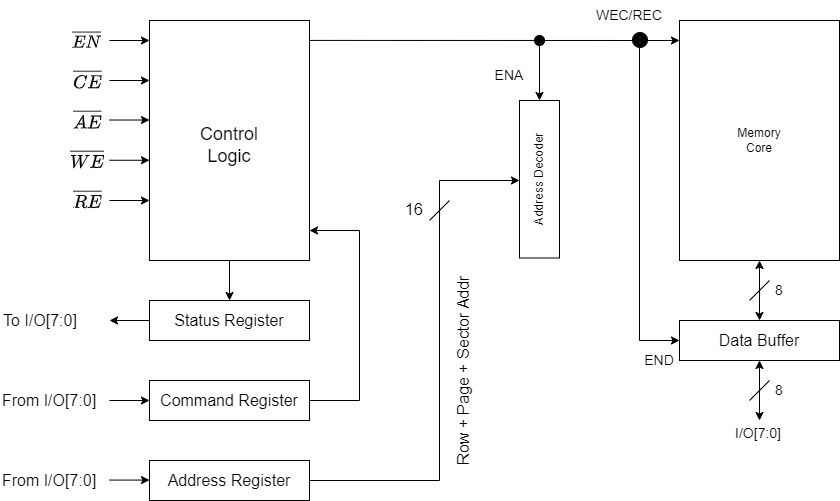

The diagram above was exported from draw.io. Its source (the exported page's mxGraphModel, read from the mxfile embedded in the PNG):
<mxGraphModel dx="1521" dy="573" grid="1" gridSize="10" guides="1" tooltips="1" connect="1" arrows="1" fold="1" page="1" pageScale="1" pageWidth="827" pageHeight="1169" background="none" math="1" shadow="0">
  <root>
    <mxCell id="0" />
    <mxCell id="1" parent="0" />
    <mxCell id="KO3OBTWM_-E3iopl35jB-1" value="" style="rounded=0;whiteSpace=wrap;html=1;" vertex="1" parent="1">
      <mxGeometry x="110" y="80" width="160" height="240" as="geometry" />
    </mxCell>
    <mxCell id="KO3OBTWM_-E3iopl35jB-2" value="&lt;font style=&quot;font-size: 18px;&quot;&gt;Control&lt;/font&gt;&lt;div style=&quot;font-size: 18px;&quot;&gt;&lt;font style=&quot;font-size: 18px;&quot;&gt;Logic&lt;/font&gt;&lt;/div&gt;" style="text;strokeColor=none;align=center;fillColor=none;html=1;verticalAlign=middle;whiteSpace=wrap;rounded=0;" vertex="1" parent="1">
      <mxGeometry x="160" y="190" width="60" height="30" as="geometry" />
    </mxCell>
    <mxCell id="KO3OBTWM_-E3iopl35jB-3" value="" style="endArrow=classic;html=1;rounded=0;" edge="1" parent="1">
      <mxGeometry width="50" height="50" relative="1" as="geometry">
        <mxPoint x="70" y="100" as="sourcePoint" />
        <mxPoint x="110" y="100" as="targetPoint" />
      </mxGeometry>
    </mxCell>
    <mxCell id="KO3OBTWM_-E3iopl35jB-4" value="" style="endArrow=classic;html=1;rounded=0;" edge="1" parent="1">
      <mxGeometry width="50" height="50" relative="1" as="geometry">
        <mxPoint x="70" y="140" as="sourcePoint" />
        <mxPoint x="110" y="140" as="targetPoint" />
      </mxGeometry>
    </mxCell>
    <mxCell id="KO3OBTWM_-E3iopl35jB-5" value="" style="endArrow=classic;html=1;rounded=0;" edge="1" parent="1">
      <mxGeometry width="50" height="50" relative="1" as="geometry">
        <mxPoint x="70" y="179.52" as="sourcePoint" />
        <mxPoint x="110" y="179.52" as="targetPoint" />
      </mxGeometry>
    </mxCell>
    <mxCell id="KO3OBTWM_-E3iopl35jB-6" value="" style="endArrow=classic;html=1;rounded=0;" edge="1" parent="1">
      <mxGeometry width="50" height="50" relative="1" as="geometry">
        <mxPoint x="70" y="219.76" as="sourcePoint" />
        <mxPoint x="110" y="219.76" as="targetPoint" />
      </mxGeometry>
    </mxCell>
    <mxCell id="KO3OBTWM_-E3iopl35jB-7" value="" style="endArrow=classic;html=1;rounded=0;" edge="1" parent="1">
      <mxGeometry width="50" height="50" relative="1" as="geometry">
        <mxPoint x="70" y="260" as="sourcePoint" />
        <mxPoint x="110" y="260" as="targetPoint" />
      </mxGeometry>
    </mxCell>
    <mxCell id="KO3OBTWM_-E3iopl35jB-8" value="&lt;font style=&quot;font-size: 15px;&quot;&gt;$$\overline{EN}$$&lt;/font&gt;" style="text;strokeColor=none;align=center;fillColor=none;html=1;verticalAlign=middle;whiteSpace=wrap;rounded=0;" vertex="1" parent="1">
      <mxGeometry x="28" y="90" width="40" height="20" as="geometry" />
    </mxCell>
    <mxCell id="KO3OBTWM_-E3iopl35jB-9" value="&lt;font style=&quot;font-size: 16px;&quot;&gt;$$\overline{CE}$$&lt;/font&gt;" style="text;strokeColor=none;align=center;fillColor=none;html=1;verticalAlign=middle;whiteSpace=wrap;rounded=0;" vertex="1" parent="1">
      <mxGeometry x="28" y="130" width="40" height="20" as="geometry" />
    </mxCell>
    <mxCell id="KO3OBTWM_-E3iopl35jB-10" value="&lt;font style=&quot;font-size: 16px;&quot;&gt;$$\overline{AE}$$&lt;/font&gt;" style="text;strokeColor=none;align=center;fillColor=none;html=1;verticalAlign=middle;whiteSpace=wrap;rounded=0;" vertex="1" parent="1">
      <mxGeometry x="28" y="170" width="40" height="20" as="geometry" />
    </mxCell>
    <mxCell id="KO3OBTWM_-E3iopl35jB-11" value="&lt;font style=&quot;font-size: 16px;&quot;&gt;$$\overline{WE}$$&lt;/font&gt;" style="text;strokeColor=none;align=center;fillColor=none;html=1;verticalAlign=middle;whiteSpace=wrap;rounded=0;" vertex="1" parent="1">
      <mxGeometry x="28" y="210" width="40" height="20" as="geometry" />
    </mxCell>
    <mxCell id="KO3OBTWM_-E3iopl35jB-12" value="&lt;font style=&quot;font-size: 16px;&quot;&gt;$$\overline{RE}$$&lt;/font&gt;" style="text;strokeColor=none;align=center;fillColor=none;html=1;verticalAlign=middle;whiteSpace=wrap;rounded=0;" vertex="1" parent="1">
      <mxGeometry x="28" y="250" width="40" height="20" as="geometry" />
    </mxCell>
    <mxCell id="KO3OBTWM_-E3iopl35jB-13" value="&lt;font style=&quot;font-size: 16px;&quot;&gt;Status Register&lt;/font&gt;" style="rounded=0;whiteSpace=wrap;html=1;" vertex="1" parent="1">
      <mxGeometry x="110" y="360" width="160" height="40" as="geometry" />
    </mxCell>
    <mxCell id="KO3OBTWM_-E3iopl35jB-15" value="" style="endArrow=classic;html=1;rounded=0;exitX=0.5;exitY=1;exitDx=0;exitDy=0;" edge="1" parent="1" source="KO3OBTWM_-E3iopl35jB-1">
      <mxGeometry width="50" height="50" relative="1" as="geometry">
        <mxPoint x="140" y="410" as="sourcePoint" />
        <mxPoint x="190" y="360" as="targetPoint" />
      </mxGeometry>
    </mxCell>
    <mxCell id="KO3OBTWM_-E3iopl35jB-16" value="&lt;font style=&quot;font-size: 16px;&quot;&gt;Command Register&lt;/font&gt;" style="rounded=0;whiteSpace=wrap;html=1;" vertex="1" parent="1">
      <mxGeometry x="110" y="440" width="160" height="40" as="geometry" />
    </mxCell>
    <mxCell id="KO3OBTWM_-E3iopl35jB-17" value="" style="endArrow=classic;html=1;rounded=0;" edge="1" parent="1">
      <mxGeometry width="50" height="50" relative="1" as="geometry">
        <mxPoint x="110" y="380" as="sourcePoint" />
        <mxPoint x="70" y="380" as="targetPoint" />
      </mxGeometry>
    </mxCell>
    <mxCell id="KO3OBTWM_-E3iopl35jB-18" value="&lt;font style=&quot;font-size: 16px;&quot;&gt;To I/O[7:0]&lt;/font&gt;" style="text;strokeColor=none;align=center;fillColor=none;html=1;verticalAlign=middle;whiteSpace=wrap;rounded=0;" vertex="1" parent="1">
      <mxGeometry x="-39" y="370" width="80" height="20" as="geometry" />
    </mxCell>
    <mxCell id="KO3OBTWM_-E3iopl35jB-19" value="" style="endArrow=classic;html=1;rounded=0;" edge="1" parent="1">
      <mxGeometry width="50" height="50" relative="1" as="geometry">
        <mxPoint x="70" y="460" as="sourcePoint" />
        <mxPoint x="110" y="460" as="targetPoint" />
      </mxGeometry>
    </mxCell>
    <mxCell id="KO3OBTWM_-E3iopl35jB-20" value="&lt;font style=&quot;font-size: 16px;&quot;&gt;From I/O[7:0]&lt;/font&gt;" style="text;strokeColor=none;align=center;fillColor=none;html=1;verticalAlign=middle;whiteSpace=wrap;rounded=0;" vertex="1" parent="1">
      <mxGeometry x="-39" y="450" width="98" height="20" as="geometry" />
    </mxCell>
    <mxCell id="KO3OBTWM_-E3iopl35jB-21" value="&lt;font style=&quot;font-size: 16px;&quot;&gt;Address Register&lt;/font&gt;" style="rounded=0;whiteSpace=wrap;html=1;" vertex="1" parent="1">
      <mxGeometry x="110" y="520" width="160" height="40" as="geometry" />
    </mxCell>
    <mxCell id="KO3OBTWM_-E3iopl35jB-22" value="" style="endArrow=classic;html=1;rounded=0;" edge="1" parent="1">
      <mxGeometry width="50" height="50" relative="1" as="geometry">
        <mxPoint x="70" y="539.58" as="sourcePoint" />
        <mxPoint x="110" y="539.58" as="targetPoint" />
      </mxGeometry>
    </mxCell>
    <mxCell id="KO3OBTWM_-E3iopl35jB-23" value="&lt;font style=&quot;font-size: 16px;&quot;&gt;From I/O[7:0]&lt;/font&gt;" style="text;strokeColor=none;align=center;fillColor=none;html=1;verticalAlign=middle;whiteSpace=wrap;rounded=0;" vertex="1" parent="1">
      <mxGeometry x="-39" y="530" width="98" height="20" as="geometry" />
    </mxCell>
    <mxCell id="KO3OBTWM_-E3iopl35jB-24" value="" style="endArrow=none;html=1;rounded=0;" edge="1" parent="1">
      <mxGeometry width="50" height="50" relative="1" as="geometry">
        <mxPoint x="270" y="460" as="sourcePoint" />
        <mxPoint x="320" y="460" as="targetPoint" />
      </mxGeometry>
    </mxCell>
    <mxCell id="KO3OBTWM_-E3iopl35jB-25" value="" style="endArrow=classic;html=1;rounded=0;" edge="1" parent="1">
      <mxGeometry width="50" height="50" relative="1" as="geometry">
        <mxPoint x="320" y="290" as="sourcePoint" />
        <mxPoint x="270" y="290" as="targetPoint" />
      </mxGeometry>
    </mxCell>
    <mxCell id="KO3OBTWM_-E3iopl35jB-26" value="" style="endArrow=none;html=1;rounded=0;" edge="1" parent="1">
      <mxGeometry width="50" height="50" relative="1" as="geometry">
        <mxPoint x="320" y="460" as="sourcePoint" />
        <mxPoint x="320" y="290" as="targetPoint" />
      </mxGeometry>
    </mxCell>
    <mxCell id="KO3OBTWM_-E3iopl35jB-27" value="" style="endArrow=none;html=1;rounded=0;" edge="1" parent="1">
      <mxGeometry width="50" height="50" relative="1" as="geometry">
        <mxPoint x="270" y="540" as="sourcePoint" />
        <mxPoint x="400" y="540" as="targetPoint" />
      </mxGeometry>
    </mxCell>
    <mxCell id="KO3OBTWM_-E3iopl35jB-28" value="" style="endArrow=none;html=1;rounded=0;" edge="1" parent="1">
      <mxGeometry width="50" height="50" relative="1" as="geometry">
        <mxPoint x="400" y="540" as="sourcePoint" />
        <mxPoint x="400" y="240" as="targetPoint" />
      </mxGeometry>
    </mxCell>
    <mxCell id="KO3OBTWM_-E3iopl35jB-29" value="" style="endArrow=classic;html=1;rounded=0;" edge="1" parent="1">
      <mxGeometry width="50" height="50" relative="1" as="geometry">
        <mxPoint x="400" y="240" as="sourcePoint" />
        <mxPoint x="480" y="240" as="targetPoint" />
      </mxGeometry>
    </mxCell>
    <mxCell id="KO3OBTWM_-E3iopl35jB-30" value="" style="endArrow=none;html=1;rounded=0;" edge="1" parent="1">
      <mxGeometry width="50" height="50" relative="1" as="geometry">
        <mxPoint x="390" y="280" as="sourcePoint" />
        <mxPoint x="410" y="260" as="targetPoint" />
      </mxGeometry>
    </mxCell>
    <mxCell id="KO3OBTWM_-E3iopl35jB-31" value="&lt;font style=&quot;font-size: 16px;&quot;&gt;16&lt;/font&gt;" style="text;strokeColor=none;align=center;fillColor=none;html=1;verticalAlign=middle;whiteSpace=wrap;rounded=0;" vertex="1" parent="1">
      <mxGeometry x="360" y="254" width="30" height="30" as="geometry" />
    </mxCell>
    <mxCell id="KO3OBTWM_-E3iopl35jB-33" value="Address Decoder" style="rounded=0;whiteSpace=wrap;html=1;rotation=-90;" vertex="1" parent="1">
      <mxGeometry x="421.25" y="218.75" width="157.5" height="40" as="geometry" />
    </mxCell>
    <mxCell id="KO3OBTWM_-E3iopl35jB-35" value="Memory&lt;div&gt;Core&lt;/div&gt;" style="rounded=0;whiteSpace=wrap;html=1;" vertex="1" parent="1">
      <mxGeometry x="640" y="80" width="160" height="240" as="geometry" />
    </mxCell>
    <mxCell id="KO3OBTWM_-E3iopl35jB-36" value="" style="endArrow=classic;html=1;rounded=0;exitX=1;exitY=0.083;exitDx=0;exitDy=0;exitPerimeter=0;" edge="1" parent="1" source="KO3OBTWM_-E3iopl35jB-1">
      <mxGeometry width="50" height="50" relative="1" as="geometry">
        <mxPoint x="295.4022427262931" y="100" as="sourcePoint" />
        <mxPoint x="640" y="100" as="targetPoint" />
      </mxGeometry>
    </mxCell>
    <mxCell id="KO3OBTWM_-E3iopl35jB-37" value="" style="endArrow=classic;html=1;rounded=0;" edge="1" parent="1">
      <mxGeometry width="50" height="50" relative="1" as="geometry">
        <mxPoint x="500" y="100" as="sourcePoint" />
        <mxPoint x="500" y="160" as="targetPoint" />
      </mxGeometry>
    </mxCell>
    <mxCell id="KO3OBTWM_-E3iopl35jB-38" value="" style="ellipse;whiteSpace=wrap;html=1;aspect=fixed;fillColor=#000000;" vertex="1" parent="1">
      <mxGeometry x="495" y="95" width="10" height="10" as="geometry" />
    </mxCell>
    <mxCell id="KO3OBTWM_-E3iopl35jB-39" value="&lt;font style=&quot;font-size: 14px;&quot;&gt;ENA&lt;/font&gt;" style="text;strokeColor=none;align=center;fillColor=none;html=1;verticalAlign=middle;whiteSpace=wrap;rounded=0;" vertex="1" parent="1">
      <mxGeometry x="440" y="120" width="60" height="30" as="geometry" />
    </mxCell>
    <mxCell id="KO3OBTWM_-E3iopl35jB-40" value="&lt;font style=&quot;font-size: 14px;&quot;&gt;WEC/REC&lt;/font&gt;" style="text;strokeColor=none;align=center;fillColor=none;html=1;verticalAlign=middle;whiteSpace=wrap;rounded=0;" vertex="1" parent="1">
      <mxGeometry x="560" y="60" width="60" height="30" as="geometry" />
    </mxCell>
    <mxCell id="KO3OBTWM_-E3iopl35jB-41" value="" style="ellipse;whiteSpace=wrap;html=1;aspect=fixed;fillColor=#000000;" vertex="1" parent="1">
      <mxGeometry x="593" y="92" width="15" height="15" as="geometry" />
    </mxCell>
    <mxCell id="KO3OBTWM_-E3iopl35jB-42" value="" style="endArrow=none;html=1;rounded=0;endFill=0;" edge="1" parent="1">
      <mxGeometry width="50" height="50" relative="1" as="geometry">
        <mxPoint x="600" y="100" as="sourcePoint" />
        <mxPoint x="600" y="400" as="targetPoint" />
      </mxGeometry>
    </mxCell>
    <mxCell id="KO3OBTWM_-E3iopl35jB-43" value="" style="endArrow=classic;html=1;rounded=0;" edge="1" parent="1">
      <mxGeometry width="50" height="50" relative="1" as="geometry">
        <mxPoint x="600" y="400" as="sourcePoint" />
        <mxPoint x="640" y="400" as="targetPoint" />
      </mxGeometry>
    </mxCell>
    <mxCell id="KO3OBTWM_-E3iopl35jB-44" value="&lt;font style=&quot;font-size: 16px;&quot;&gt;Data Buffer&lt;/font&gt;" style="rounded=0;whiteSpace=wrap;html=1;" vertex="1" parent="1">
      <mxGeometry x="640" y="380" width="160" height="40" as="geometry" />
    </mxCell>
    <mxCell id="KO3OBTWM_-E3iopl35jB-45" value="" style="endArrow=classic;startArrow=classic;html=1;rounded=0;entryX=0.5;entryY=1;entryDx=0;entryDy=0;exitX=0.5;exitY=0;exitDx=0;exitDy=0;" edge="1" parent="1" source="KO3OBTWM_-E3iopl35jB-44" target="KO3OBTWM_-E3iopl35jB-35">
      <mxGeometry width="50" height="50" relative="1" as="geometry">
        <mxPoint x="710" y="370" as="sourcePoint" />
        <mxPoint x="760" y="320" as="targetPoint" />
      </mxGeometry>
    </mxCell>
    <mxCell id="KO3OBTWM_-E3iopl35jB-46" value="" style="endArrow=none;html=1;rounded=0;" edge="1" parent="1">
      <mxGeometry width="50" height="50" relative="1" as="geometry">
        <mxPoint x="710" y="360" as="sourcePoint" />
        <mxPoint x="730" y="340" as="targetPoint" />
      </mxGeometry>
    </mxCell>
    <mxCell id="KO3OBTWM_-E3iopl35jB-47" value="&lt;font style=&quot;font-size: 14px;&quot;&gt;8&lt;/font&gt;" style="text;strokeColor=none;align=center;fillColor=none;html=1;verticalAlign=middle;whiteSpace=wrap;rounded=0;" vertex="1" parent="1">
      <mxGeometry x="730" y="340" width="20" height="20" as="geometry" />
    </mxCell>
    <mxCell id="KO3OBTWM_-E3iopl35jB-48" value="" style="endArrow=classic;startArrow=classic;html=1;rounded=0;" edge="1" parent="1">
      <mxGeometry width="50" height="50" relative="1" as="geometry">
        <mxPoint x="720" y="480" as="sourcePoint" />
        <mxPoint x="720" y="420" as="targetPoint" />
      </mxGeometry>
    </mxCell>
    <mxCell id="KO3OBTWM_-E3iopl35jB-49" value="" style="endArrow=none;html=1;rounded=0;" edge="1" parent="1">
      <mxGeometry width="50" height="50" relative="1" as="geometry">
        <mxPoint x="710" y="460" as="sourcePoint" />
        <mxPoint x="730" y="440" as="targetPoint" />
      </mxGeometry>
    </mxCell>
    <mxCell id="KO3OBTWM_-E3iopl35jB-50" value="&lt;font style=&quot;font-size: 14px;&quot;&gt;8&lt;/font&gt;" style="text;strokeColor=none;align=center;fillColor=none;html=1;verticalAlign=middle;whiteSpace=wrap;rounded=0;" vertex="1" parent="1">
      <mxGeometry x="730" y="440" width="20" height="20" as="geometry" />
    </mxCell>
    <mxCell id="KO3OBTWM_-E3iopl35jB-51" value="&lt;font style=&quot;font-size: 14px;&quot;&gt;I/O[7:0]&amp;nbsp;&lt;/font&gt;" style="text;strokeColor=none;align=center;fillColor=none;html=1;verticalAlign=middle;whiteSpace=wrap;rounded=0;" vertex="1" parent="1">
      <mxGeometry x="711" y="483" width="20" height="20" as="geometry" />
    </mxCell>
    <mxCell id="KO3OBTWM_-E3iopl35jB-52" value="&lt;font style=&quot;font-size: 16px;&quot;&gt;Row + Page + Sector Addr&lt;/font&gt;" style="text;strokeColor=none;align=center;fillColor=none;html=1;verticalAlign=middle;whiteSpace=wrap;rounded=0;rotation=-90;" vertex="1" parent="1">
      <mxGeometry x="320" y="420" width="208" height="20" as="geometry" />
    </mxCell>
    <mxCell id="KO3OBTWM_-E3iopl35jB-53" value="&lt;font style=&quot;font-size: 14px;&quot;&gt;END&lt;/font&gt;" style="text;strokeColor=none;align=center;fillColor=none;html=1;verticalAlign=middle;whiteSpace=wrap;rounded=0;" vertex="1" parent="1">
      <mxGeometry x="600" y="410" width="40" height="20" as="geometry" />
    </mxCell>
  </root>
</mxGraphModel>